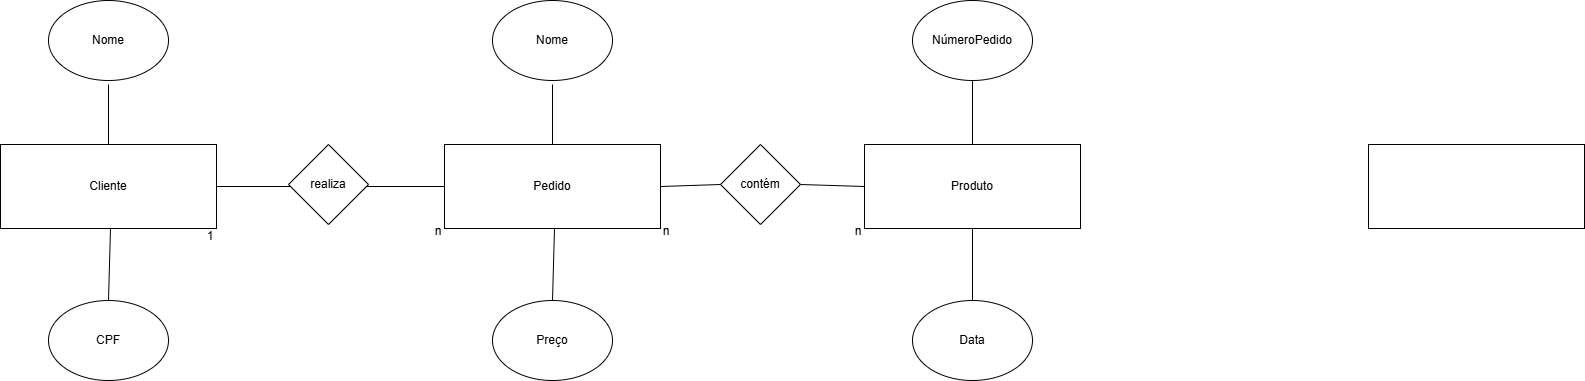

The diagram above was exported from draw.io. Its source (the exported page's mxGraphModel, read from the mxfile embedded in the PNG):
<mxGraphModel dx="1480" dy="857" grid="1" gridSize="12" guides="0" tooltips="1" connect="1" arrows="1" fold="1" page="1" pageScale="1" pageWidth="1169" pageHeight="827" background="#ffffff" math="0" shadow="0" adaptiveColors="none">
  <root>
    <mxCell id="0" />
    <mxCell id="1" parent="0" />
    <mxCell id="itT1eezl4FTL7GnJiQHe-1" parent="1" style="rounded=0;whiteSpace=wrap;html=1;" value="Cliente" vertex="1">
      <mxGeometry height="84" width="216" x="24" y="288" as="geometry" />
    </mxCell>
    <mxCell id="itT1eezl4FTL7GnJiQHe-2" parent="1" style="rounded=0;whiteSpace=wrap;html=1;" value="" vertex="1">
      <mxGeometry height="84" width="216" x="1392" y="288" as="geometry" />
    </mxCell>
    <mxCell id="itT1eezl4FTL7GnJiQHe-4" parent="1" style="rounded=0;whiteSpace=wrap;html=1;" value="Produto" vertex="1">
      <mxGeometry height="84" width="216" x="888" y="288" as="geometry" />
    </mxCell>
    <mxCell id="itT1eezl4FTL7GnJiQHe-5" parent="1" style="rounded=0;whiteSpace=wrap;html=1;" value="Pedido" vertex="1">
      <mxGeometry height="84" width="216" x="468" y="288" as="geometry" />
    </mxCell>
    <mxCell id="itT1eezl4FTL7GnJiQHe-8" edge="1" parent="1" source="itT1eezl4FTL7GnJiQHe-1" style="endArrow=none;html=1;rounded=0;entryX=0;entryY=0.5;entryDx=0;entryDy=0;exitX=1;exitY=0.5;exitDx=0;exitDy=0;exitPerimeter=0;" target="itT1eezl4FTL7GnJiQHe-5" value="">
      <mxGeometry height="50" relative="1" width="50" as="geometry">
        <mxPoint x="240" y="336" as="sourcePoint" />
        <mxPoint x="290" y="288" as="targetPoint" />
      </mxGeometry>
    </mxCell>
    <mxCell id="itT1eezl4FTL7GnJiQHe-9" edge="1" parent="1" source="itT1eezl4FTL7GnJiQHe-23" style="endArrow=none;html=1;rounded=0;entryX=0;entryY=0.5;entryDx=0;entryDy=0;exitX=1;exitY=0.5;exitDx=0;exitDy=0;" target="itT1eezl4FTL7GnJiQHe-4" value="">
      <mxGeometry height="50" relative="1" width="50" as="geometry">
        <mxPoint x="684" y="338" as="sourcePoint" />
        <mxPoint x="876" y="324" as="targetPoint" />
      </mxGeometry>
    </mxCell>
    <mxCell id="itT1eezl4FTL7GnJiQHe-10" parent="1" style="ellipse;whiteSpace=wrap;html=1;" value="Nome" vertex="1">
      <mxGeometry height="80" width="120" x="72" y="144" as="geometry" />
    </mxCell>
    <mxCell id="itT1eezl4FTL7GnJiQHe-11" parent="1" style="ellipse;whiteSpace=wrap;html=1;" value="CPF" vertex="1">
      <mxGeometry height="80" width="120" x="72" y="444" as="geometry" />
    </mxCell>
    <mxCell id="itT1eezl4FTL7GnJiQHe-12" parent="1" style="ellipse;whiteSpace=wrap;html=1;" value="Nome" vertex="1">
      <mxGeometry height="80" width="120" x="516" y="144" as="geometry" />
    </mxCell>
    <mxCell id="itT1eezl4FTL7GnJiQHe-13" parent="1" style="ellipse;whiteSpace=wrap;html=1;" value="Preço" vertex="1">
      <mxGeometry height="80" width="120" x="516" y="444" as="geometry" />
    </mxCell>
    <mxCell id="itT1eezl4FTL7GnJiQHe-14" parent="1" style="ellipse;whiteSpace=wrap;html=1;" value="NúmeroPedido" vertex="1">
      <mxGeometry height="80" width="120" x="936" y="144" as="geometry" />
    </mxCell>
    <mxCell id="itT1eezl4FTL7GnJiQHe-15" parent="1" style="ellipse;whiteSpace=wrap;html=1;" value="Data" vertex="1">
      <mxGeometry height="80" width="120" x="936" y="444" as="geometry" />
    </mxCell>
    <mxCell id="itT1eezl4FTL7GnJiQHe-16" edge="1" parent="1" source="itT1eezl4FTL7GnJiQHe-1" style="endArrow=none;html=1;rounded=0;exitX=0.5;exitY=0;exitDx=0;exitDy=0;" value="">
      <mxGeometry height="50" relative="1" width="50" as="geometry">
        <mxPoint x="84" y="278" as="sourcePoint" />
        <mxPoint x="132" y="228" as="targetPoint" />
      </mxGeometry>
    </mxCell>
    <mxCell id="itT1eezl4FTL7GnJiQHe-17" edge="1" parent="1" source="itT1eezl4FTL7GnJiQHe-11" style="endArrow=none;html=1;rounded=0;exitX=0.5;exitY=0;exitDx=0;exitDy=0;" value="">
      <mxGeometry height="50" relative="1" width="50" as="geometry">
        <mxPoint x="84" y="422" as="sourcePoint" />
        <mxPoint x="134" y="372" as="targetPoint" />
      </mxGeometry>
    </mxCell>
    <mxCell id="itT1eezl4FTL7GnJiQHe-18" edge="1" parent="1" source="itT1eezl4FTL7GnJiQHe-5" style="endArrow=none;html=1;rounded=0;exitX=0.5;exitY=0;exitDx=0;exitDy=0;" value="">
      <mxGeometry height="50" relative="1" width="50" as="geometry">
        <mxPoint x="528" y="278" as="sourcePoint" />
        <mxPoint x="576" y="228" as="targetPoint" />
      </mxGeometry>
    </mxCell>
    <mxCell id="itT1eezl4FTL7GnJiQHe-19" edge="1" parent="1" source="itT1eezl4FTL7GnJiQHe-13" style="endArrow=none;html=1;rounded=0;exitX=0.5;exitY=0;exitDx=0;exitDy=0;" value="">
      <mxGeometry height="50" relative="1" width="50" as="geometry">
        <mxPoint x="528" y="422" as="sourcePoint" />
        <mxPoint x="578" y="372" as="targetPoint" />
      </mxGeometry>
    </mxCell>
    <mxCell id="itT1eezl4FTL7GnJiQHe-20" edge="1" parent="1" source="itT1eezl4FTL7GnJiQHe-4" style="endArrow=none;html=1;rounded=0;exitX=0.5;exitY=0;exitDx=0;exitDy=0;entryX=0.5;entryY=1;entryDx=0;entryDy=0;" target="itT1eezl4FTL7GnJiQHe-14" value="">
      <mxGeometry height="50" relative="1" width="50" as="geometry">
        <mxPoint x="948" y="266" as="sourcePoint" />
        <mxPoint x="998" y="240" as="targetPoint" />
      </mxGeometry>
    </mxCell>
    <mxCell id="itT1eezl4FTL7GnJiQHe-21" edge="1" parent="1" source="itT1eezl4FTL7GnJiQHe-15" style="endArrow=none;html=1;rounded=0;entryX=0.5;entryY=1;entryDx=0;entryDy=0;exitX=0.5;exitY=0;exitDx=0;exitDy=0;" target="itT1eezl4FTL7GnJiQHe-4" value="">
      <mxGeometry height="50" relative="1" width="50" as="geometry">
        <mxPoint x="1008" y="446" as="sourcePoint" />
        <mxPoint x="1058" y="396" as="targetPoint" />
      </mxGeometry>
    </mxCell>
    <mxCell id="itT1eezl4FTL7GnJiQHe-22" parent="1" style="rhombus;whiteSpace=wrap;html=1;" value="realiza" vertex="1">
      <mxGeometry height="80" width="80" x="312" y="288" as="geometry" />
    </mxCell>
    <mxCell id="itT1eezl4FTL7GnJiQHe-24" edge="1" parent="1" source="itT1eezl4FTL7GnJiQHe-5" style="endArrow=none;html=1;rounded=0;entryX=0;entryY=0.5;entryDx=0;entryDy=0;exitX=1;exitY=0.5;exitDx=0;exitDy=0;" target="itT1eezl4FTL7GnJiQHe-23" value="">
      <mxGeometry height="50" relative="1" width="50" as="geometry">
        <mxPoint x="684" y="330" as="sourcePoint" />
        <mxPoint x="888" y="330" as="targetPoint" />
      </mxGeometry>
    </mxCell>
    <mxCell id="itT1eezl4FTL7GnJiQHe-23" parent="1" style="rhombus;whiteSpace=wrap;html=1;" value="contém" vertex="1">
      <mxGeometry height="80" width="80" x="744" y="288" as="geometry" />
    </mxCell>
    <mxCell id="itT1eezl4FTL7GnJiQHe-25" parent="1" style="text;html=1;whiteSpace=wrap;strokeColor=none;fillColor=none;align=center;verticalAlign=middle;rounded=0;" value="n" vertex="1">
      <mxGeometry height="30" width="60" x="432" y="360" as="geometry" />
    </mxCell>
    <mxCell id="itT1eezl4FTL7GnJiQHe-26" parent="1" style="text;html=1;whiteSpace=wrap;strokeColor=none;fillColor=none;align=center;verticalAlign=middle;rounded=0;" value="1&lt;div&gt;&lt;br&gt;&lt;/div&gt;" vertex="1">
      <mxGeometry height="30" width="60" x="204" y="372" as="geometry" />
    </mxCell>
    <mxCell id="itT1eezl4FTL7GnJiQHe-27" parent="1" style="text;html=1;whiteSpace=wrap;strokeColor=none;fillColor=none;align=center;verticalAlign=middle;rounded=0;" value="n" vertex="1">
      <mxGeometry height="30" width="60" x="852" y="360" as="geometry" />
    </mxCell>
    <mxCell id="itT1eezl4FTL7GnJiQHe-28" parent="1" style="text;html=1;whiteSpace=wrap;strokeColor=none;fillColor=none;align=center;verticalAlign=middle;rounded=0;" value="n" vertex="1">
      <mxGeometry height="30" width="60" x="660" y="360" as="geometry" />
    </mxCell>
  </root>
</mxGraphModel>